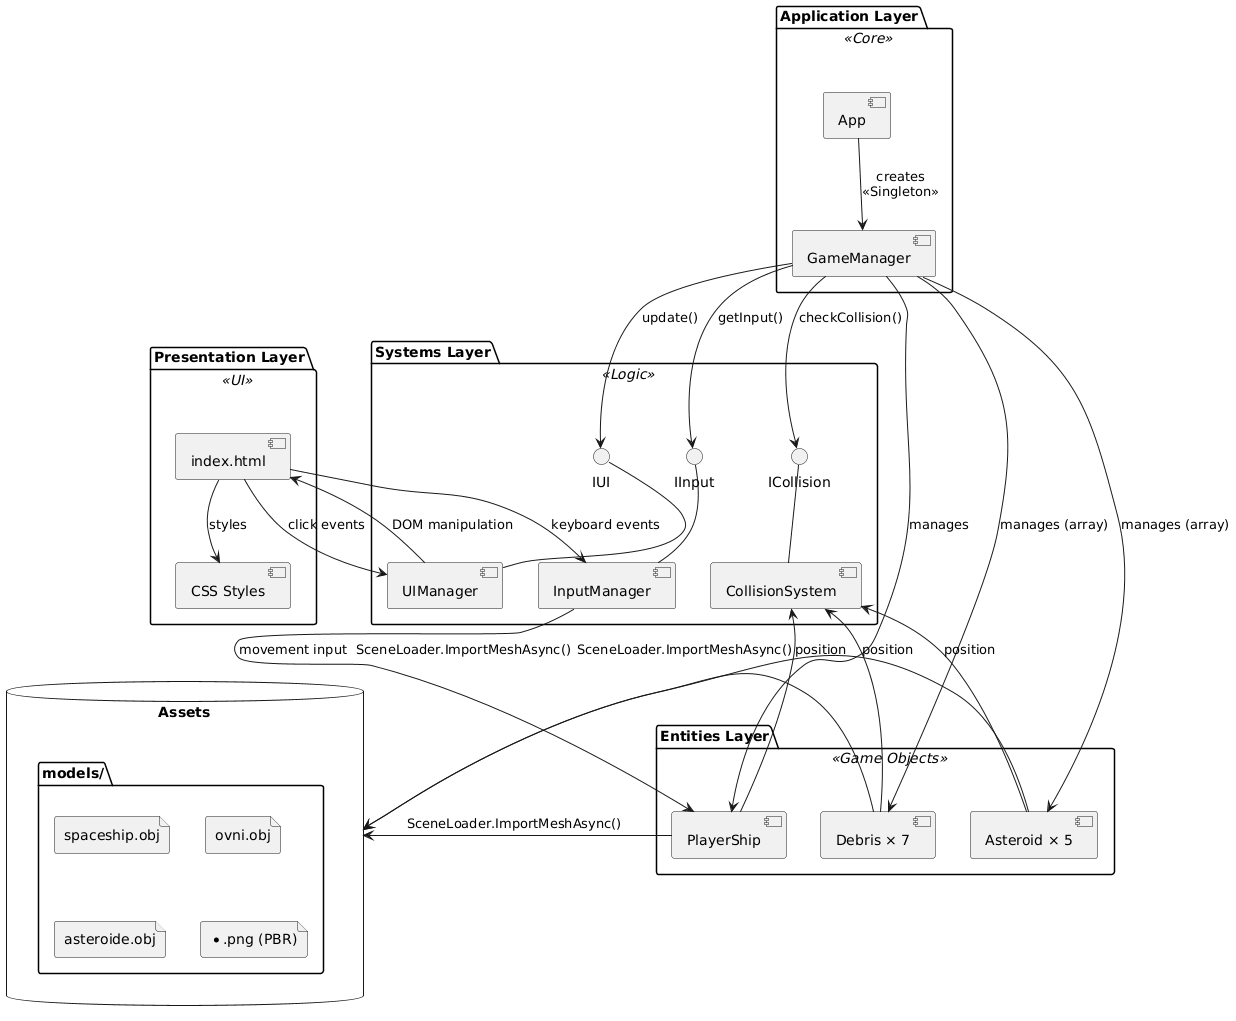

The diagram above was rendered by PlantUML. Its source (embedded in the PNG):
@startuml
' ============ CAPA DE PRESENTACIÓN ============
package "Presentation Layer" <<UI>> {
    
    component [index.html] as HTML
    component [CSS Styles] as Styles
    
    HTML -down-> Styles : styles
}

' ============ CAPA DE APLICACIÓN ============
package "Application Layer" <<Core>> {
    
    component [App] as App
    component [GameManager] as GM
    
    App -down-> GM : creates\n<<Singleton>>
}

' ============ CAPA DE SISTEMAS ============
package "Systems Layer" <<Logic>> {
    
    component [InputManager] as Input
    component [CollisionSystem] as Collision
    component [UIManager] as UI
    
    interface "IInput" as IInput
    interface "ICollision" as ICollision
    interface "IUI" as IUI
    
    Input -up- IInput
    Collision -up- ICollision
    UI -up- IUI
}

' ============ CAPA DE ENTIDADES ============
package "Entities Layer" <<Game Objects>> {
    
    component [PlayerShip] as Player
    component [Debris × 7] as Debris
    component [Asteroid × 5] as Asteroid
}

' ============ RECURSOS 3D ============
database "Assets" as Assets {
    folder "models/" {
        file "spaceship.obj" as ship_obj
        file "ovni.obj" as ovni_obj
        file "asteroide.obj" as asteroid_obj
        file "*.png (PBR)" as textures
    }
}

' ============ RELACIONES PRINCIPALES ============

' Presentation -> Application
HTML --> Input : keyboard events
HTML --> UI : click events
UI --> HTML : DOM manipulation

' Application -> Systems
GM --> IInput : getInput()
GM --> ICollision : checkCollision()
GM --> IUI : update()

' GameManager -> Entities
GM -down-> Player : manages
GM -down-> Debris : manages (array)
GM -down-> Asteroid : manages (array)

' Systems -> Entities
Input --> Player : movement input
Collision <-- Player : position
Collision <-- Debris : position
Collision <-- Asteroid : position

' Entities -> Assets
Player -left-> Assets : SceneLoader.ImportMeshAsync()
Debris -left-> Assets : SceneLoader.ImportMeshAsync()
Asteroid -left-> Assets : SceneLoader.ImportMeshAsync()
@enduml